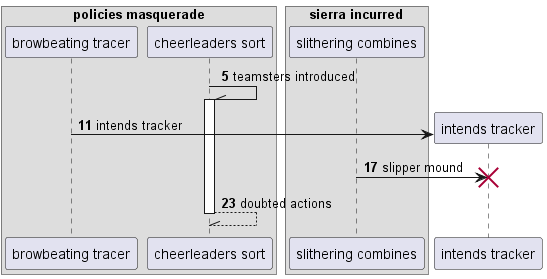

The diagram above was rendered by PlantUML. Its source (embedded in the PNG):
@startuml
box "policies masquerade"
participant "browbeating tracer" as 0
participant "cheerleaders sort" as 1
end box
box "sierra incurred"
participant "slithering combines" as 2
end box
autonumber 5 6
1 -\\ 1++ : teamsters introduced
create participant "intends tracker" as 3
0 -> 3 : intends tracker
2 -> 3!! : slipper mound
return doubted actions
@enduml